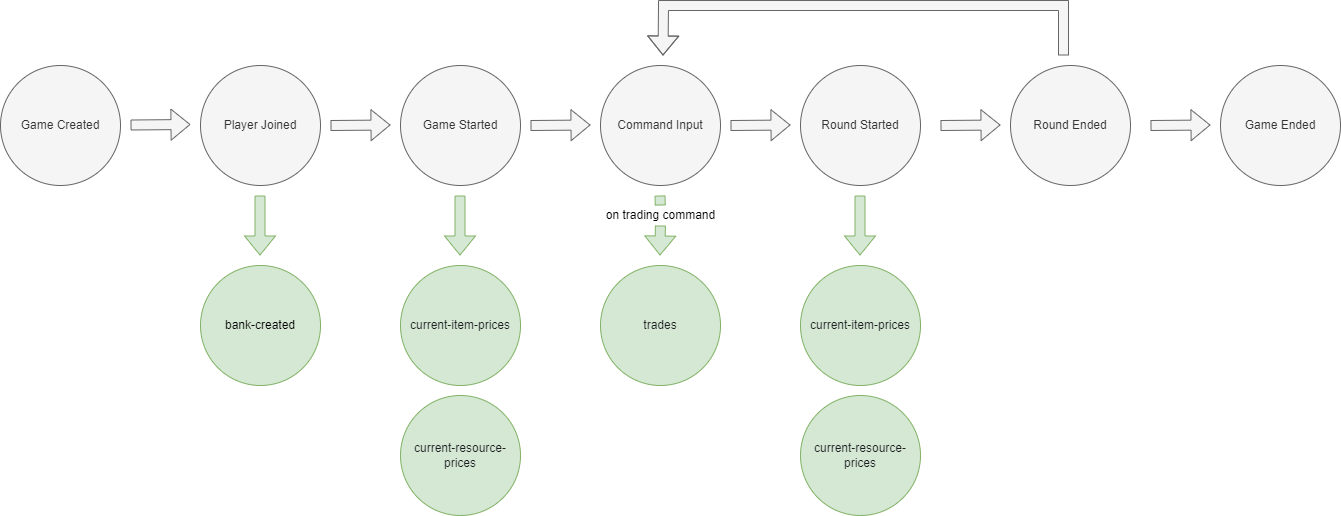

The diagram above was exported from draw.io. Its source (the exported page's mxGraphModel, read from the mxfile embedded in the PNG):
<mxGraphModel dx="2062" dy="1122" grid="1" gridSize="10" guides="1" tooltips="1" connect="1" arrows="1" fold="1" page="1" pageScale="1" pageWidth="827" pageHeight="1169" math="0" shadow="0">
  <root>
    <mxCell id="0" />
    <mxCell id="1" parent="0" />
    <mxCell id="7N6steWepeGq0zs0IS6_-1" value="Game Created" style="ellipse;whiteSpace=wrap;html=1;aspect=fixed;fillColor=#f5f5f5;fontColor=#333333;strokeColor=#666666;" parent="1" vertex="1">
      <mxGeometry x="60" y="510" width="120" height="120" as="geometry" />
    </mxCell>
    <mxCell id="7N6steWepeGq0zs0IS6_-2" value="" style="shape=flexArrow;endArrow=classic;html=1;rounded=0;fillColor=#f5f5f5;strokeColor=#666666;" parent="1" edge="1">
      <mxGeometry width="50" height="50" relative="1" as="geometry">
        <mxPoint x="190" y="569.5" as="sourcePoint" />
        <mxPoint x="250" y="569" as="targetPoint" />
      </mxGeometry>
    </mxCell>
    <mxCell id="7N6steWepeGq0zs0IS6_-3" value="Player Joined" style="ellipse;whiteSpace=wrap;html=1;aspect=fixed;fillColor=#f5f5f5;fontColor=#333333;strokeColor=#666666;" parent="1" vertex="1">
      <mxGeometry x="260" y="510" width="120" height="120" as="geometry" />
    </mxCell>
    <mxCell id="7N6steWepeGq0zs0IS6_-6" value="" style="shape=flexArrow;endArrow=classic;html=1;rounded=0;fillColor=#f5f5f5;strokeColor=#666666;" parent="1" edge="1">
      <mxGeometry width="50" height="50" relative="1" as="geometry">
        <mxPoint x="390" y="570" as="sourcePoint" />
        <mxPoint x="450" y="569.5" as="targetPoint" />
      </mxGeometry>
    </mxCell>
    <mxCell id="7N6steWepeGq0zs0IS6_-7" value="bank-created" style="ellipse;whiteSpace=wrap;html=1;aspect=fixed;fillColor=#d5e8d4;strokeColor=#82b366;" parent="1" vertex="1">
      <mxGeometry x="260" y="710" width="120" height="120" as="geometry" />
    </mxCell>
    <mxCell id="7N6steWepeGq0zs0IS6_-8" value="Game Started" style="ellipse;whiteSpace=wrap;html=1;aspect=fixed;fillColor=#f5f5f5;fontColor=#333333;strokeColor=#666666;" parent="1" vertex="1">
      <mxGeometry x="460" y="510" width="120" height="120" as="geometry" />
    </mxCell>
    <mxCell id="7N6steWepeGq0zs0IS6_-9" value="" style="shape=flexArrow;endArrow=classic;html=1;rounded=0;fillColor=#d5e8d4;strokeColor=#82b366;" parent="1" edge="1">
      <mxGeometry width="50" height="50" relative="1" as="geometry">
        <mxPoint x="319.5" y="640" as="sourcePoint" />
        <mxPoint x="319.5" y="700" as="targetPoint" />
      </mxGeometry>
    </mxCell>
    <mxCell id="7N6steWepeGq0zs0IS6_-11" value="" style="shape=flexArrow;endArrow=classic;html=1;rounded=0;fillColor=#f5f5f5;strokeColor=#666666;" parent="1" edge="1">
      <mxGeometry width="50" height="50" relative="1" as="geometry">
        <mxPoint x="590" y="570" as="sourcePoint" />
        <mxPoint x="650" y="569.5" as="targetPoint" />
      </mxGeometry>
    </mxCell>
    <mxCell id="7N6steWepeGq0zs0IS6_-12" value="Command Input" style="ellipse;whiteSpace=wrap;html=1;aspect=fixed;fillColor=#f5f5f5;fontColor=#333333;strokeColor=#666666;" parent="1" vertex="1">
      <mxGeometry x="660" y="510" width="120" height="120" as="geometry" />
    </mxCell>
    <mxCell id="7N6steWepeGq0zs0IS6_-14" value="" style="shape=flexArrow;endArrow=classic;html=1;rounded=0;fillColor=#f5f5f5;strokeColor=#666666;" parent="1" edge="1">
      <mxGeometry width="50" height="50" relative="1" as="geometry">
        <mxPoint x="790" y="570" as="sourcePoint" />
        <mxPoint x="850" y="569.5" as="targetPoint" />
      </mxGeometry>
    </mxCell>
    <mxCell id="7N6steWepeGq0zs0IS6_-15" value="Round Started" style="ellipse;whiteSpace=wrap;html=1;aspect=fixed;fillColor=#f5f5f5;fontColor=#333333;strokeColor=#666666;" parent="1" vertex="1">
      <mxGeometry x="860" y="510" width="120" height="120" as="geometry" />
    </mxCell>
    <mxCell id="7N6steWepeGq0zs0IS6_-16" value="" style="shape=flexArrow;endArrow=classic;html=1;rounded=0;fillColor=#f5f5f5;strokeColor=#666666;" parent="1" edge="1">
      <mxGeometry width="50" height="50" relative="1" as="geometry">
        <mxPoint x="1000" y="570" as="sourcePoint" />
        <mxPoint x="1060" y="569.5" as="targetPoint" />
      </mxGeometry>
    </mxCell>
    <mxCell id="7N6steWepeGq0zs0IS6_-17" value="Round Ended" style="ellipse;whiteSpace=wrap;html=1;aspect=fixed;fillColor=#f5f5f5;fontColor=#333333;strokeColor=#666666;" parent="1" vertex="1">
      <mxGeometry x="1070" y="510" width="120" height="120" as="geometry" />
    </mxCell>
    <mxCell id="7N6steWepeGq0zs0IS6_-18" value="" style="shape=flexArrow;endArrow=classic;html=1;rounded=0;fillColor=#f5f5f5;strokeColor=#666666;" parent="1" edge="1">
      <mxGeometry width="50" height="50" relative="1" as="geometry">
        <mxPoint x="1210" y="570" as="sourcePoint" />
        <mxPoint x="1270" y="569.5" as="targetPoint" />
      </mxGeometry>
    </mxCell>
    <mxCell id="7N6steWepeGq0zs0IS6_-19" value="Game Ended" style="ellipse;whiteSpace=wrap;html=1;aspect=fixed;fillColor=#f5f5f5;fontColor=#333333;strokeColor=#666666;" parent="1" vertex="1">
      <mxGeometry x="1280" y="510" width="120" height="120" as="geometry" />
    </mxCell>
    <mxCell id="7N6steWepeGq0zs0IS6_-20" value="" style="shape=flexArrow;endArrow=classic;html=1;rounded=0;fillColor=#f5f5f5;strokeColor=#666666;" parent="1" edge="1">
      <mxGeometry width="50" height="50" relative="1" as="geometry">
        <mxPoint x="1123" y="500" as="sourcePoint" />
        <mxPoint x="722.5" y="500" as="targetPoint" />
        <Array as="points">
          <mxPoint x="1123" y="450" />
          <mxPoint x="723" y="450" />
        </Array>
      </mxGeometry>
    </mxCell>
    <mxCell id="7N6steWepeGq0zs0IS6_-21" value="&lt;span style=&quot;color: rgb(28 , 30 , 33) ; text-align: left&quot;&gt;&lt;font style=&quot;font-size: 12px&quot;&gt;current-item-prices&lt;/font&gt;&lt;/span&gt;" style="ellipse;whiteSpace=wrap;html=1;aspect=fixed;fillColor=#d5e8d4;strokeColor=#82b366;" parent="1" vertex="1">
      <mxGeometry x="460" y="710" width="120" height="120" as="geometry" />
    </mxCell>
    <mxCell id="7N6steWepeGq0zs0IS6_-22" value="" style="shape=flexArrow;endArrow=classic;html=1;rounded=0;fillColor=#d5e8d4;strokeColor=#82b366;" parent="1" edge="1">
      <mxGeometry width="50" height="50" relative="1" as="geometry">
        <mxPoint x="519.5" y="640" as="sourcePoint" />
        <mxPoint x="519.5" y="700" as="targetPoint" />
      </mxGeometry>
    </mxCell>
    <mxCell id="7N6steWepeGq0zs0IS6_-24" value="" style="shape=flexArrow;endArrow=classic;html=1;rounded=0;fillColor=#d5e8d4;strokeColor=#82b366;" parent="1" edge="1">
      <mxGeometry width="50" height="50" relative="1" as="geometry">
        <mxPoint x="919.5" y="640" as="sourcePoint" />
        <mxPoint x="919.5" y="700" as="targetPoint" />
      </mxGeometry>
    </mxCell>
    <mxCell id="7N6steWepeGq0zs0IS6_-25" value="&lt;span style=&quot;color: rgb(28 , 30 , 33) ; font-family: , , &amp;#34;segoe ui&amp;#34; , &amp;#34;roboto&amp;#34; , &amp;#34;ubuntu&amp;#34; , &amp;#34;cantarell&amp;#34; , &amp;#34;noto sans&amp;#34; , sans-serif , &amp;#34;blinkmacsystemfont&amp;#34; , &amp;#34;segoe ui&amp;#34; , &amp;#34;helvetica&amp;#34; , &amp;#34;arial&amp;#34; , sans-serif , &amp;#34;apple color emoji&amp;#34; , &amp;#34;segoe ui emoji&amp;#34; , &amp;#34;segoe ui symbol&amp;#34; ; text-align: left&quot;&gt;&lt;font style=&quot;font-size: 12px&quot;&gt;current-resource-prices&lt;/font&gt;&lt;/span&gt;" style="ellipse;whiteSpace=wrap;html=1;aspect=fixed;fillColor=#d5e8d4;strokeColor=#82b366;" parent="1" vertex="1">
      <mxGeometry x="460" y="840" width="120" height="120" as="geometry" />
    </mxCell>
    <mxCell id="7N6steWepeGq0zs0IS6_-26" value="&lt;span style=&quot;color: rgb(28 , 30 , 33) ; font-family: , , &amp;#34;segoe ui&amp;#34; , &amp;#34;roboto&amp;#34; , &amp;#34;ubuntu&amp;#34; , &amp;#34;cantarell&amp;#34; , &amp;#34;noto sans&amp;#34; , sans-serif , &amp;#34;blinkmacsystemfont&amp;#34; , &amp;#34;segoe ui&amp;#34; , &amp;#34;helvetica&amp;#34; , &amp;#34;arial&amp;#34; , sans-serif , &amp;#34;apple color emoji&amp;#34; , &amp;#34;segoe ui emoji&amp;#34; , &amp;#34;segoe ui symbol&amp;#34; ; text-align: left&quot;&gt;&lt;font style=&quot;font-size: 12px&quot;&gt;current-resource-prices&lt;/font&gt;&lt;/span&gt;" style="ellipse;whiteSpace=wrap;html=1;aspect=fixed;fillColor=#d5e8d4;strokeColor=#82b366;" parent="1" vertex="1">
      <mxGeometry x="860" y="840" width="120" height="120" as="geometry" />
    </mxCell>
    <mxCell id="7N6steWepeGq0zs0IS6_-27" value="&lt;span style=&quot;color: rgb(28 , 30 , 33) ; text-align: left&quot;&gt;&lt;font style=&quot;font-size: 12px&quot;&gt;current-item-prices&lt;/font&gt;&lt;/span&gt;" style="ellipse;whiteSpace=wrap;html=1;aspect=fixed;fillColor=#d5e8d4;strokeColor=#82b366;" parent="1" vertex="1">
      <mxGeometry x="860" y="710" width="120" height="120" as="geometry" />
    </mxCell>
    <mxCell id="7N6steWepeGq0zs0IS6_-30" value="&lt;span style=&quot;color: rgb(28 , 30 , 33) ; text-align: left&quot;&gt;&lt;font style=&quot;font-size: 12px&quot;&gt;trades&lt;/font&gt;&lt;/span&gt;" style="ellipse;whiteSpace=wrap;html=1;aspect=fixed;fillColor=#d5e8d4;strokeColor=#82b366;" parent="1" vertex="1">
      <mxGeometry x="660" y="710" width="120" height="120" as="geometry" />
    </mxCell>
    <mxCell id="7N6steWepeGq0zs0IS6_-31" value="" style="shape=flexArrow;endArrow=classic;html=1;rounded=0;fillColor=#d5e8d4;strokeColor=#82b366;startArrow=none;" parent="1" source="7N6steWepeGq0zs0IS6_-32" edge="1">
      <mxGeometry width="50" height="50" relative="1" as="geometry">
        <mxPoint x="719.5" y="640" as="sourcePoint" />
        <mxPoint x="719.5" y="700" as="targetPoint" />
      </mxGeometry>
    </mxCell>
    <mxCell id="7N6steWepeGq0zs0IS6_-32" value="on trading command" style="text;html=1;align=center;verticalAlign=middle;resizable=0;points=[];autosize=1;strokeColor=none;fillColor=none;fontSize=12;" parent="1" vertex="1">
      <mxGeometry x="660" y="650" width="120" height="20" as="geometry" />
    </mxCell>
    <mxCell id="7N6steWepeGq0zs0IS6_-33" value="" style="shape=flexArrow;endArrow=none;html=1;rounded=0;fillColor=#d5e8d4;strokeColor=#82b366;" parent="1" target="7N6steWepeGq0zs0IS6_-32" edge="1">
      <mxGeometry width="50" height="50" relative="1" as="geometry">
        <mxPoint x="719.5" y="640" as="sourcePoint" />
        <mxPoint x="719.5" y="700" as="targetPoint" />
      </mxGeometry>
    </mxCell>
  </root>
</mxGraphModel>